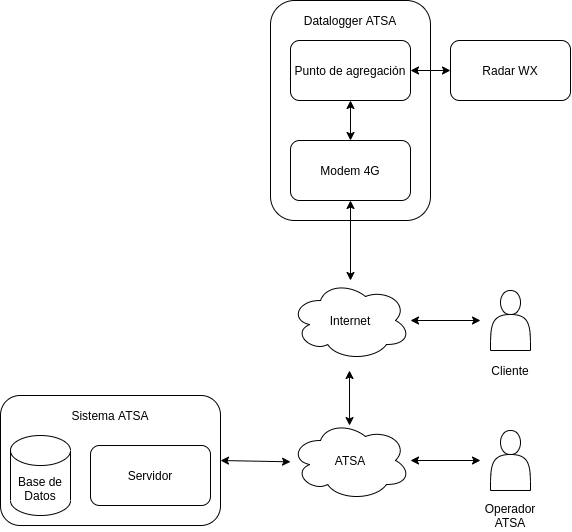

The diagram above was exported from draw.io. Its source (the exported page's mxGraphModel, read from the mxfile embedded in the PNG):
<mxGraphModel dx="1729" dy="937" grid="1" gridSize="10" guides="1" tooltips="1" connect="1" arrows="1" fold="1" page="1" pageScale="1" pageWidth="827" pageHeight="1169" math="0" shadow="0">
  <root>
    <mxCell id="0" />
    <mxCell id="1" parent="0" />
    <mxCell id="GDK0d07i2BsruuM4vhz8-19" value="" style="rounded=1;whiteSpace=wrap;html=1;" vertex="1" parent="1">
      <mxGeometry x="80" y="515" width="220" height="130" as="geometry" />
    </mxCell>
    <mxCell id="GDK0d07i2BsruuM4vhz8-7" value="" style="rounded=1;whiteSpace=wrap;html=1;" vertex="1" parent="1">
      <mxGeometry x="350" y="120" width="160" height="220" as="geometry" />
    </mxCell>
    <mxCell id="GDK0d07i2BsruuM4vhz8-1" value="Internet" style="ellipse;shape=cloud;whiteSpace=wrap;html=1;" vertex="1" parent="1">
      <mxGeometry x="370" y="400" width="120" height="80" as="geometry" />
    </mxCell>
    <mxCell id="GDK0d07i2BsruuM4vhz8-2" value="Radar WX" style="rounded=1;whiteSpace=wrap;html=1;" vertex="1" parent="1">
      <mxGeometry x="530" y="160" width="120" height="60" as="geometry" />
    </mxCell>
    <mxCell id="GDK0d07i2BsruuM4vhz8-3" value="Punto de agregación" style="rounded=1;whiteSpace=wrap;html=1;" vertex="1" parent="1">
      <mxGeometry x="370" y="160" width="120" height="60" as="geometry" />
    </mxCell>
    <mxCell id="GDK0d07i2BsruuM4vhz8-4" value="Modem 4G" style="rounded=1;whiteSpace=wrap;html=1;" vertex="1" parent="1">
      <mxGeometry x="370" y="260" width="120" height="60" as="geometry" />
    </mxCell>
    <mxCell id="GDK0d07i2BsruuM4vhz8-5" value="" style="endArrow=classic;startArrow=classic;html=1;entryX=0;entryY=0.5;entryDx=0;entryDy=0;exitX=1;exitY=0.5;exitDx=0;exitDy=0;" edge="1" parent="1" source="GDK0d07i2BsruuM4vhz8-3" target="GDK0d07i2BsruuM4vhz8-2">
      <mxGeometry width="50" height="50" relative="1" as="geometry">
        <mxPoint x="590" y="370" as="sourcePoint" />
        <mxPoint x="640" y="320" as="targetPoint" />
      </mxGeometry>
    </mxCell>
    <mxCell id="GDK0d07i2BsruuM4vhz8-6" value="" style="endArrow=classic;startArrow=classic;html=1;entryX=0.5;entryY=1;entryDx=0;entryDy=0;exitX=0.5;exitY=0;exitDx=0;exitDy=0;" edge="1" parent="1" source="GDK0d07i2BsruuM4vhz8-4" target="GDK0d07i2BsruuM4vhz8-3">
      <mxGeometry width="50" height="50" relative="1" as="geometry">
        <mxPoint x="590" y="370" as="sourcePoint" />
        <mxPoint x="640" y="320" as="targetPoint" />
      </mxGeometry>
    </mxCell>
    <mxCell id="GDK0d07i2BsruuM4vhz8-8" value="Base de Datos" style="shape=cylinder3;whiteSpace=wrap;html=1;boundedLbl=1;backgroundOutline=1;size=15;" vertex="1" parent="1">
      <mxGeometry x="90" y="555" width="60" height="80" as="geometry" />
    </mxCell>
    <mxCell id="GDK0d07i2BsruuM4vhz8-10" value="" style="shape=actor;whiteSpace=wrap;html=1;" vertex="1" parent="1">
      <mxGeometry x="570" y="410" width="40" height="60" as="geometry" />
    </mxCell>
    <mxCell id="GDK0d07i2BsruuM4vhz8-11" value="Datalogger ATSA" style="text;html=1;strokeColor=none;fillColor=none;align=center;verticalAlign=middle;whiteSpace=wrap;rounded=0;" vertex="1" parent="1">
      <mxGeometry x="375" y="130" width="110" height="20" as="geometry" />
    </mxCell>
    <mxCell id="GDK0d07i2BsruuM4vhz8-12" value="" style="endArrow=classic;startArrow=classic;html=1;" edge="1" parent="1" source="GDK0d07i2BsruuM4vhz8-1" target="GDK0d07i2BsruuM4vhz8-4">
      <mxGeometry width="50" height="50" relative="1" as="geometry">
        <mxPoint x="450" y="500" as="sourcePoint" />
        <mxPoint x="500" y="450" as="targetPoint" />
      </mxGeometry>
    </mxCell>
    <mxCell id="GDK0d07i2BsruuM4vhz8-13" value="ATSA" style="ellipse;shape=cloud;whiteSpace=wrap;html=1;" vertex="1" parent="1">
      <mxGeometry x="370" y="540" width="120" height="80" as="geometry" />
    </mxCell>
    <mxCell id="GDK0d07i2BsruuM4vhz8-14" value="" style="endArrow=classic;startArrow=classic;html=1;exitX=0.492;exitY=0.063;exitDx=0;exitDy=0;exitPerimeter=0;" edge="1" parent="1" source="GDK0d07i2BsruuM4vhz8-13">
      <mxGeometry width="50" height="50" relative="1" as="geometry">
        <mxPoint x="450" y="570" as="sourcePoint" />
        <mxPoint x="429" y="490" as="targetPoint" />
      </mxGeometry>
    </mxCell>
    <mxCell id="GDK0d07i2BsruuM4vhz8-15" value="" style="shape=actor;whiteSpace=wrap;html=1;" vertex="1" parent="1">
      <mxGeometry x="570" y="550" width="40" height="60" as="geometry" />
    </mxCell>
    <mxCell id="GDK0d07i2BsruuM4vhz8-16" value="Servidor" style="rounded=1;whiteSpace=wrap;html=1;" vertex="1" parent="1">
      <mxGeometry x="170" y="565" width="120" height="60" as="geometry" />
    </mxCell>
    <mxCell id="GDK0d07i2BsruuM4vhz8-17" value="Cliente" style="text;html=1;strokeColor=none;fillColor=none;align=center;verticalAlign=middle;whiteSpace=wrap;rounded=0;" vertex="1" parent="1">
      <mxGeometry x="570" y="480" width="40" height="20" as="geometry" />
    </mxCell>
    <mxCell id="GDK0d07i2BsruuM4vhz8-18" value="Operador ATSA" style="text;html=1;strokeColor=none;fillColor=none;align=center;verticalAlign=middle;whiteSpace=wrap;rounded=0;" vertex="1" parent="1">
      <mxGeometry x="560" y="620" width="60" height="30" as="geometry" />
    </mxCell>
    <mxCell id="GDK0d07i2BsruuM4vhz8-20" value="" style="endArrow=classic;startArrow=classic;html=1;" edge="1" parent="1" source="GDK0d07i2BsruuM4vhz8-1">
      <mxGeometry width="50" height="50" relative="1" as="geometry">
        <mxPoint x="410" y="540" as="sourcePoint" />
        <mxPoint x="560" y="440" as="targetPoint" />
      </mxGeometry>
    </mxCell>
    <mxCell id="GDK0d07i2BsruuM4vhz8-21" value="" style="endArrow=classic;startArrow=classic;html=1;" edge="1" parent="1" source="GDK0d07i2BsruuM4vhz8-13">
      <mxGeometry width="50" height="50" relative="1" as="geometry">
        <mxPoint x="500" y="590" as="sourcePoint" />
        <mxPoint x="560" y="580" as="targetPoint" />
      </mxGeometry>
    </mxCell>
    <mxCell id="GDK0d07i2BsruuM4vhz8-22" value="Sistema ATSA" style="text;html=1;strokeColor=none;fillColor=none;align=center;verticalAlign=middle;whiteSpace=wrap;rounded=0;" vertex="1" parent="1">
      <mxGeometry x="145" y="525" width="90" height="20" as="geometry" />
    </mxCell>
    <mxCell id="GDK0d07i2BsruuM4vhz8-23" value="" style="endArrow=classic;startArrow=classic;html=1;exitX=1;exitY=0.5;exitDx=0;exitDy=0;" edge="1" parent="1" source="GDK0d07i2BsruuM4vhz8-19" target="GDK0d07i2BsruuM4vhz8-13">
      <mxGeometry width="50" height="50" relative="1" as="geometry">
        <mxPoint x="320" y="560" as="sourcePoint" />
        <mxPoint x="340" y="580" as="targetPoint" />
      </mxGeometry>
    </mxCell>
  </root>
</mxGraphModel>